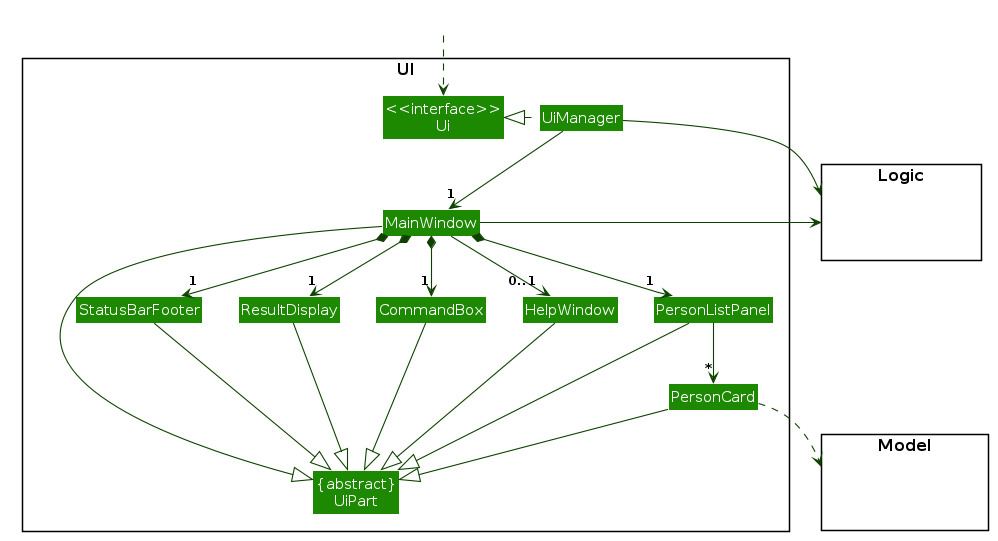

The diagram above was rendered by PlantUML. Its source (embedded in the PNG):
@startuml








skinparam Package {
    BackgroundColor #FFFFFF
    BorderThickness 1
    FontSize 16
}

skinparam Class {
    FontColor #FFFFFF
    FontSize 15
    BorderThickness 1
    BorderColor #FFFFFF
    StereotypeFontColor #FFFFFF
    FontName Arial
}

skinparam Actor {
    BorderColor #000000
    Color #000000
    FontName Arial
}

skinparam Sequence {
    MessageAlign center
    BoxFontSize 15
    BoxPadding 0
    BoxFontColor #FFFFFF
    FontName Arial
}

skinparam Participant {
    FontColor #FFFFFFF
    Padding 20
}

skinparam ArrowFontStyle bold
skinparam MinClassWidth 50
skinparam ParticipantPadding 10
skinparam Shadowing false
skinparam DefaultTextAlignment center
skinparam packageStyle Rectangle

hide footbox
hide members
hide circle
skinparam arrowThickness 1.1
skinparam arrowColor #0E4100
skinparam classBackgroundColor #1D8900

package UI <<Rectangle>>{
Class "<<interface>>\nUi" as Ui
Class "{abstract}\nUiPart" as UiPart
Class UiManager
Class MainWindow
Class HelpWindow
Class ResultDisplay
Class PersonListPanel
Class PersonCard
Class StatusBarFooter
Class CommandBox
}

package Model <<Rectangle>> {
Class HiddenModel #FFFFFF
}

package Logic <<Rectangle>> {
Class HiddenLogic #FFFFFF
}

Class HiddenOutside #FFFFFF
HiddenOutside ..> Ui

UiManager .left.|> Ui
UiManager -down-> "1" MainWindow
MainWindow *-down->  "1" CommandBox
MainWindow *-down-> "1" ResultDisplay
MainWindow *-down-> "1" PersonListPanel
MainWindow *-down-> "1" StatusBarFooter
MainWindow --> "0..1" HelpWindow

PersonListPanel -down-> "*" PersonCard

MainWindow -left-|> UiPart

ResultDisplay --|> UiPart
CommandBox --|> UiPart
PersonListPanel --|> UiPart
PersonCard --|> UiPart
StatusBarFooter --|> UiPart
HelpWindow --|> UiPart

PersonCard ..> Model
UiManager -right-> Logic
MainWindow -left-> Logic

PersonListPanel -[hidden]left- HelpWindow
HelpWindow -[hidden]left- CommandBox
CommandBox -[hidden]left- ResultDisplay
ResultDisplay -[hidden]left- StatusBarFooter

MainWindow -[hidden]-|> UiPart
@enduml